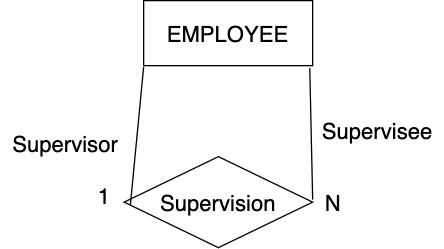

The diagram above was exported from draw.io. Its source (the exported page's mxGraphModel, read from the mxfile embedded in the PNG):
<mxGraphModel dx="932" dy="591" grid="1" gridSize="10" guides="1" tooltips="1" connect="0" arrows="1" fold="1" page="1" pageScale="1.5" pageWidth="1169" pageHeight="827" background="#ffffff" math="0" shadow="0">
  <root>
    <mxCell id="0" />
    <mxCell id="1" parent="0" />
    <mxCell id="5OoO6wQEEdEFlZRHZm8N-69" value="EMPLOYEE" style="rounded=0;whiteSpace=wrap;html=1;fontSize=17;" parent="1" vertex="1">
      <mxGeometry x="120" y="50" width="130" height="50" as="geometry" />
    </mxCell>
    <mxCell id="5OoO6wQEEdEFlZRHZm8N-70" value="Supervision" style="rhombus;whiteSpace=wrap;html=1;fontSize=17;align=center;" parent="1" vertex="1">
      <mxGeometry x="105" y="170" width="145" height="70" as="geometry" />
    </mxCell>
    <mxCell id="5OoO6wQEEdEFlZRHZm8N-73" value="" style="endArrow=none;html=1;fontSize=19;entryX=0.983;entryY=1.04;entryDx=0;entryDy=0;entryPerimeter=0;exitX=1;exitY=0.471;exitDx=0;exitDy=0;exitPerimeter=0;" parent="1" source="5OoO6wQEEdEFlZRHZm8N-70" target="5OoO6wQEEdEFlZRHZm8N-69" edge="1">
      <mxGeometry width="50" height="50" relative="1" as="geometry">
        <mxPoint x="264" y="263" as="sourcePoint" />
        <mxPoint x="304" y="10" as="targetPoint" />
      </mxGeometry>
    </mxCell>
    <mxCell id="TIs4W_C5sWVjOMTfjTRI-1" value="" style="endArrow=none;html=1;fontSize=19;exitX=0;exitY=1.02;exitDx=0;exitDy=0;exitPerimeter=0;entryX=0.033;entryY=0.529;entryDx=0;entryDy=0;entryPerimeter=0;" edge="1" parent="1" source="5OoO6wQEEdEFlZRHZm8N-69" target="5OoO6wQEEdEFlZRHZm8N-70">
      <mxGeometry width="50" height="50" relative="1" as="geometry">
        <mxPoint x="370" y="19" as="sourcePoint" />
        <mxPoint x="300" y="11" as="targetPoint" />
      </mxGeometry>
    </mxCell>
    <mxCell id="TIs4W_C5sWVjOMTfjTRI-12" value="Supervisee" style="text;html=1;strokeColor=none;fillColor=none;align=center;verticalAlign=middle;whiteSpace=wrap;rounded=0;fontSize=17;" vertex="1" parent="1">
      <mxGeometry x="250" y="140" width="100" height="20" as="geometry" />
    </mxCell>
    <mxCell id="TIs4W_C5sWVjOMTfjTRI-13" value="Supervisor" style="text;html=1;strokeColor=none;fillColor=none;align=center;verticalAlign=middle;whiteSpace=wrap;rounded=0;fontSize=17;" vertex="1" parent="1">
      <mxGeometry x="10" y="150" width="100" height="20" as="geometry" />
    </mxCell>
    <mxCell id="TIs4W_C5sWVjOMTfjTRI-14" value="1" style="text;html=1;strokeColor=none;fillColor=none;align=center;verticalAlign=middle;whiteSpace=wrap;rounded=0;fontSize=17;" vertex="1" parent="1">
      <mxGeometry x="70" y="190" width="40" height="20" as="geometry" />
    </mxCell>
    <mxCell id="TIs4W_C5sWVjOMTfjTRI-15" value="N" style="text;html=1;strokeColor=none;fillColor=none;align=center;verticalAlign=middle;whiteSpace=wrap;rounded=0;fontSize=17;" vertex="1" parent="1">
      <mxGeometry x="250" y="195" width="30" height="20" as="geometry" />
    </mxCell>
  </root>
</mxGraphModel>